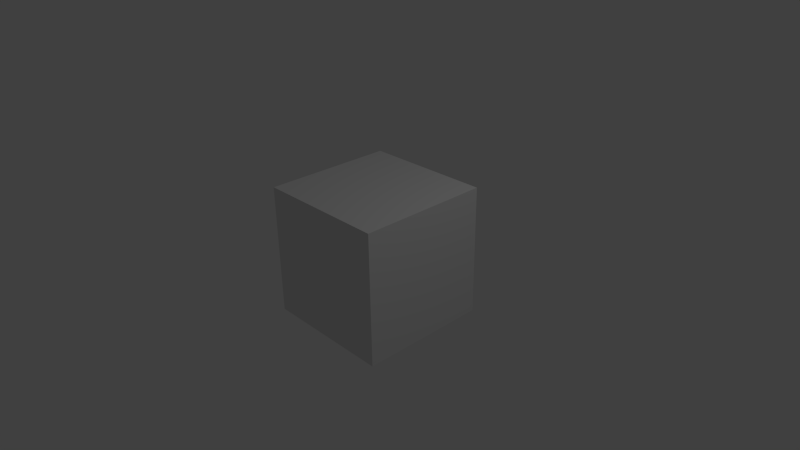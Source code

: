 # Source: Preview.blend  (saved by Blender 2.59.0; exported with 4.5.12 LTS)
import bpy
from mathutils import Matrix  # noqa: F401  (used for matrix-valued properties, if any)

bpy.ops.wm.read_factory_settings(use_empty=True)
scene = bpy.context.scene
scene.name = 'Scene'

# ---- collections
col_collection_1 = bpy.data.collections.new('Collection 1'); scene.collection.children.link(col_collection_1)

# ---- materials (node trees are filled in below, after node groups)
mat_material = bpy.data.materials.new('Material')
mat_material.alpha_threshold = 0.0
mat_material.use_transparent_shadow = False
mat_material.roughness = 0.5
mat_material.line_color = (0.0, 0.0, 0.0, 1.0)

# ---- material node trees

# ---- world
world_world = bpy.data.worlds.new('World'); scene.world = world_world
world_world.color = (0.05088, 0.05088, 0.05088)
world_world.use_sun_shadow = False
world_world.sun_shadow_jitter_overblur = 0.0
world_world.cycles.sampling_method = 'MANUAL'
world_world.cycles.sample_map_resolution = 256

# ---- cameras
cam_camera = bpy.data.cameras.new('Camera')
cam_camera.clip_end = 100.0
cam_camera.lens = 35.0
cam_camera.ortho_scale = 7.314
cam_camera.dof.focus_distance = 0.0
cam_camera.dof.aperture_fstop = 128.0

# ---- lights
light_lamp = bpy.data.lights.new('Lamp', 'POINT')
light_lamp.transmission_factor = 0.0
light_lamp.cutoff_distance = 30.0
light_lamp.energy = 100.0
light_lamp.shadow_buffer_clip_start = 1.001
light_lamp.shadow_soft_size = 1.0
light_lamp.shadow_maximum_resolution = 0.006
light_lamp.use_absolute_resolution = True
light_lamp.cycles.use_multiple_importance_sampling = False

# ---- meshes
me_cube = bpy.data.meshes.new('Cube')
me_cube.from_pydata([(1.0, 1.0, -1.0), (1.0, -1.0, -1.0), (-1.0, -1.0, -1.0), (-1.0, 1.0, -1.0), (1.0, 1.0, 1.0), (1.0, -1.0, 1.0), (-1.0, -1.0, 1.0), (-1.0, 1.0, 1.0)], [], [(0, 1, 2, 3), (4, 7, 6, 5), (0, 4, 5, 1), (1, 5, 6, 2), (2, 6, 7, 3), (4, 0, 3, 7)])
me_cube.materials.append(mat_material)
me_cube.use_remesh_preserve_volume = False
me_cube.use_remesh_preserve_attributes = False
me_cube.use_mirror_vertex_groups = False
me_cube.update()

# ---- objects
ob_cube = bpy.data.objects.new('Cube', me_cube)
ob_lamp = bpy.data.objects.new('Lamp', light_lamp)
ob_camera = bpy.data.objects.new('Camera', cam_camera)

# ---- transforms, parenting, visibility, modifiers, constraints
ob_cube.location = (0.0, 0.0, 0.0)
ob_cube.lock_rotations_4d = False
ob_cube.empty_display_type = 'ARROWS'
ob_cube.lineart.crease_threshold = 0.0
ob_lamp.location = (4.076, 1.005, 5.904)
ob_lamp.rotation_euler = (0.6503, 0.05522, 1.866)
ob_lamp.lock_rotations_4d = False
ob_lamp.empty_display_type = 'ARROWS'
ob_lamp.color = (0.0, 0.0, 0.0, 0.0)
ob_lamp.lineart.crease_threshold = 0.0
ob_camera.location = (7.481, -6.508, 5.344)
ob_camera.rotation_euler = (1.109, 0.01082, 0.8149)
ob_camera.lock_rotations_4d = False
ob_camera.empty_display_type = 'ARROWS'
ob_camera.color = (0.0, 0.0, 0.0, 0.0)
ob_camera.display_type = 'WIRE'
ob_camera.lineart.crease_threshold = 0.0

# ---- collection membership
col_collection_1.objects.link(ob_cube)
col_collection_1.objects.link(ob_lamp)
col_collection_1.objects.link(ob_camera)

# ---- scene / render settings (as saved in the file)
scene.camera = ob_camera
scene.frame_start = 1; scene.frame_end = 250; scene.frame_set(192)
scene.render.engine = 'BLENDER_EEVEE_NEXT'
scene.render.image_settings.compression = 90
scene.render.resolution_x = 480
scene.render.resolution_y = 270
scene.render.fps = 30
scene.render.fps_base = 1.001
scene.render.dither_intensity = 0.0
scene.render.bake_margin = 2
scene.render.bake_bias = 0.0
scene.render.use_stamp_sequencer_strip = True
scene.cycles.use_denoising = False
scene.cycles.samples = 10
scene.cycles.sampling_pattern = 'TABULATED_SOBOL'
scene.cycles.light_sampling_threshold = 0.0
scene.cycles.use_adaptive_sampling = False
scene.cycles.use_light_tree = False
scene.cycles.blur_glossy = 0.0
scene.cycles.volume_bounces = 1
scene.cycles.pixel_filter_type = 'GAUSSIAN'
scene.cycles.sample_clamp_indirect = 0.0
scene.view_settings.view_transform = 'Standard'
bpy.context.view_layer.update()
